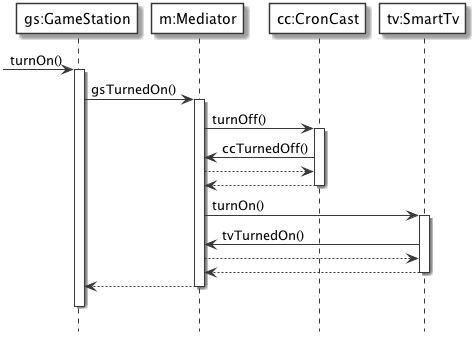

The diagram above was rendered by PlantUML. Its source (embedded in the PNG):
@startuml
' START STYLE
skinparam {
	monochrome true
	'shadowing false
}
skinparam sequence {
	participantBackgroundColor white
}
hide footbox
' END STYLE


' Aggiungo delle etichette
participant "gs:GameStation" as gs
participant "m:Mediator" as m
participant "cc:CronCast" as cc
participant "tv:SmartTv" as tv

-> gs: turnOn()
activate gs
	gs -> m: gsTurnedOn()
	activate m
		m -> cc: turnOff()
		activate cc
			cc -> m: ccTurnedOff()
			cc <-- m
		m <-- cc
		deactivate cc

		m -> tv: turnOn()
		activate tv
			tv -> m: tvTurnedOn()
			tv <-- m
		m <-- tv
		deactivate tv
	gs <-- m
	deactivate m
gs -[hidden]-> gs
deactivate gs

@enduml